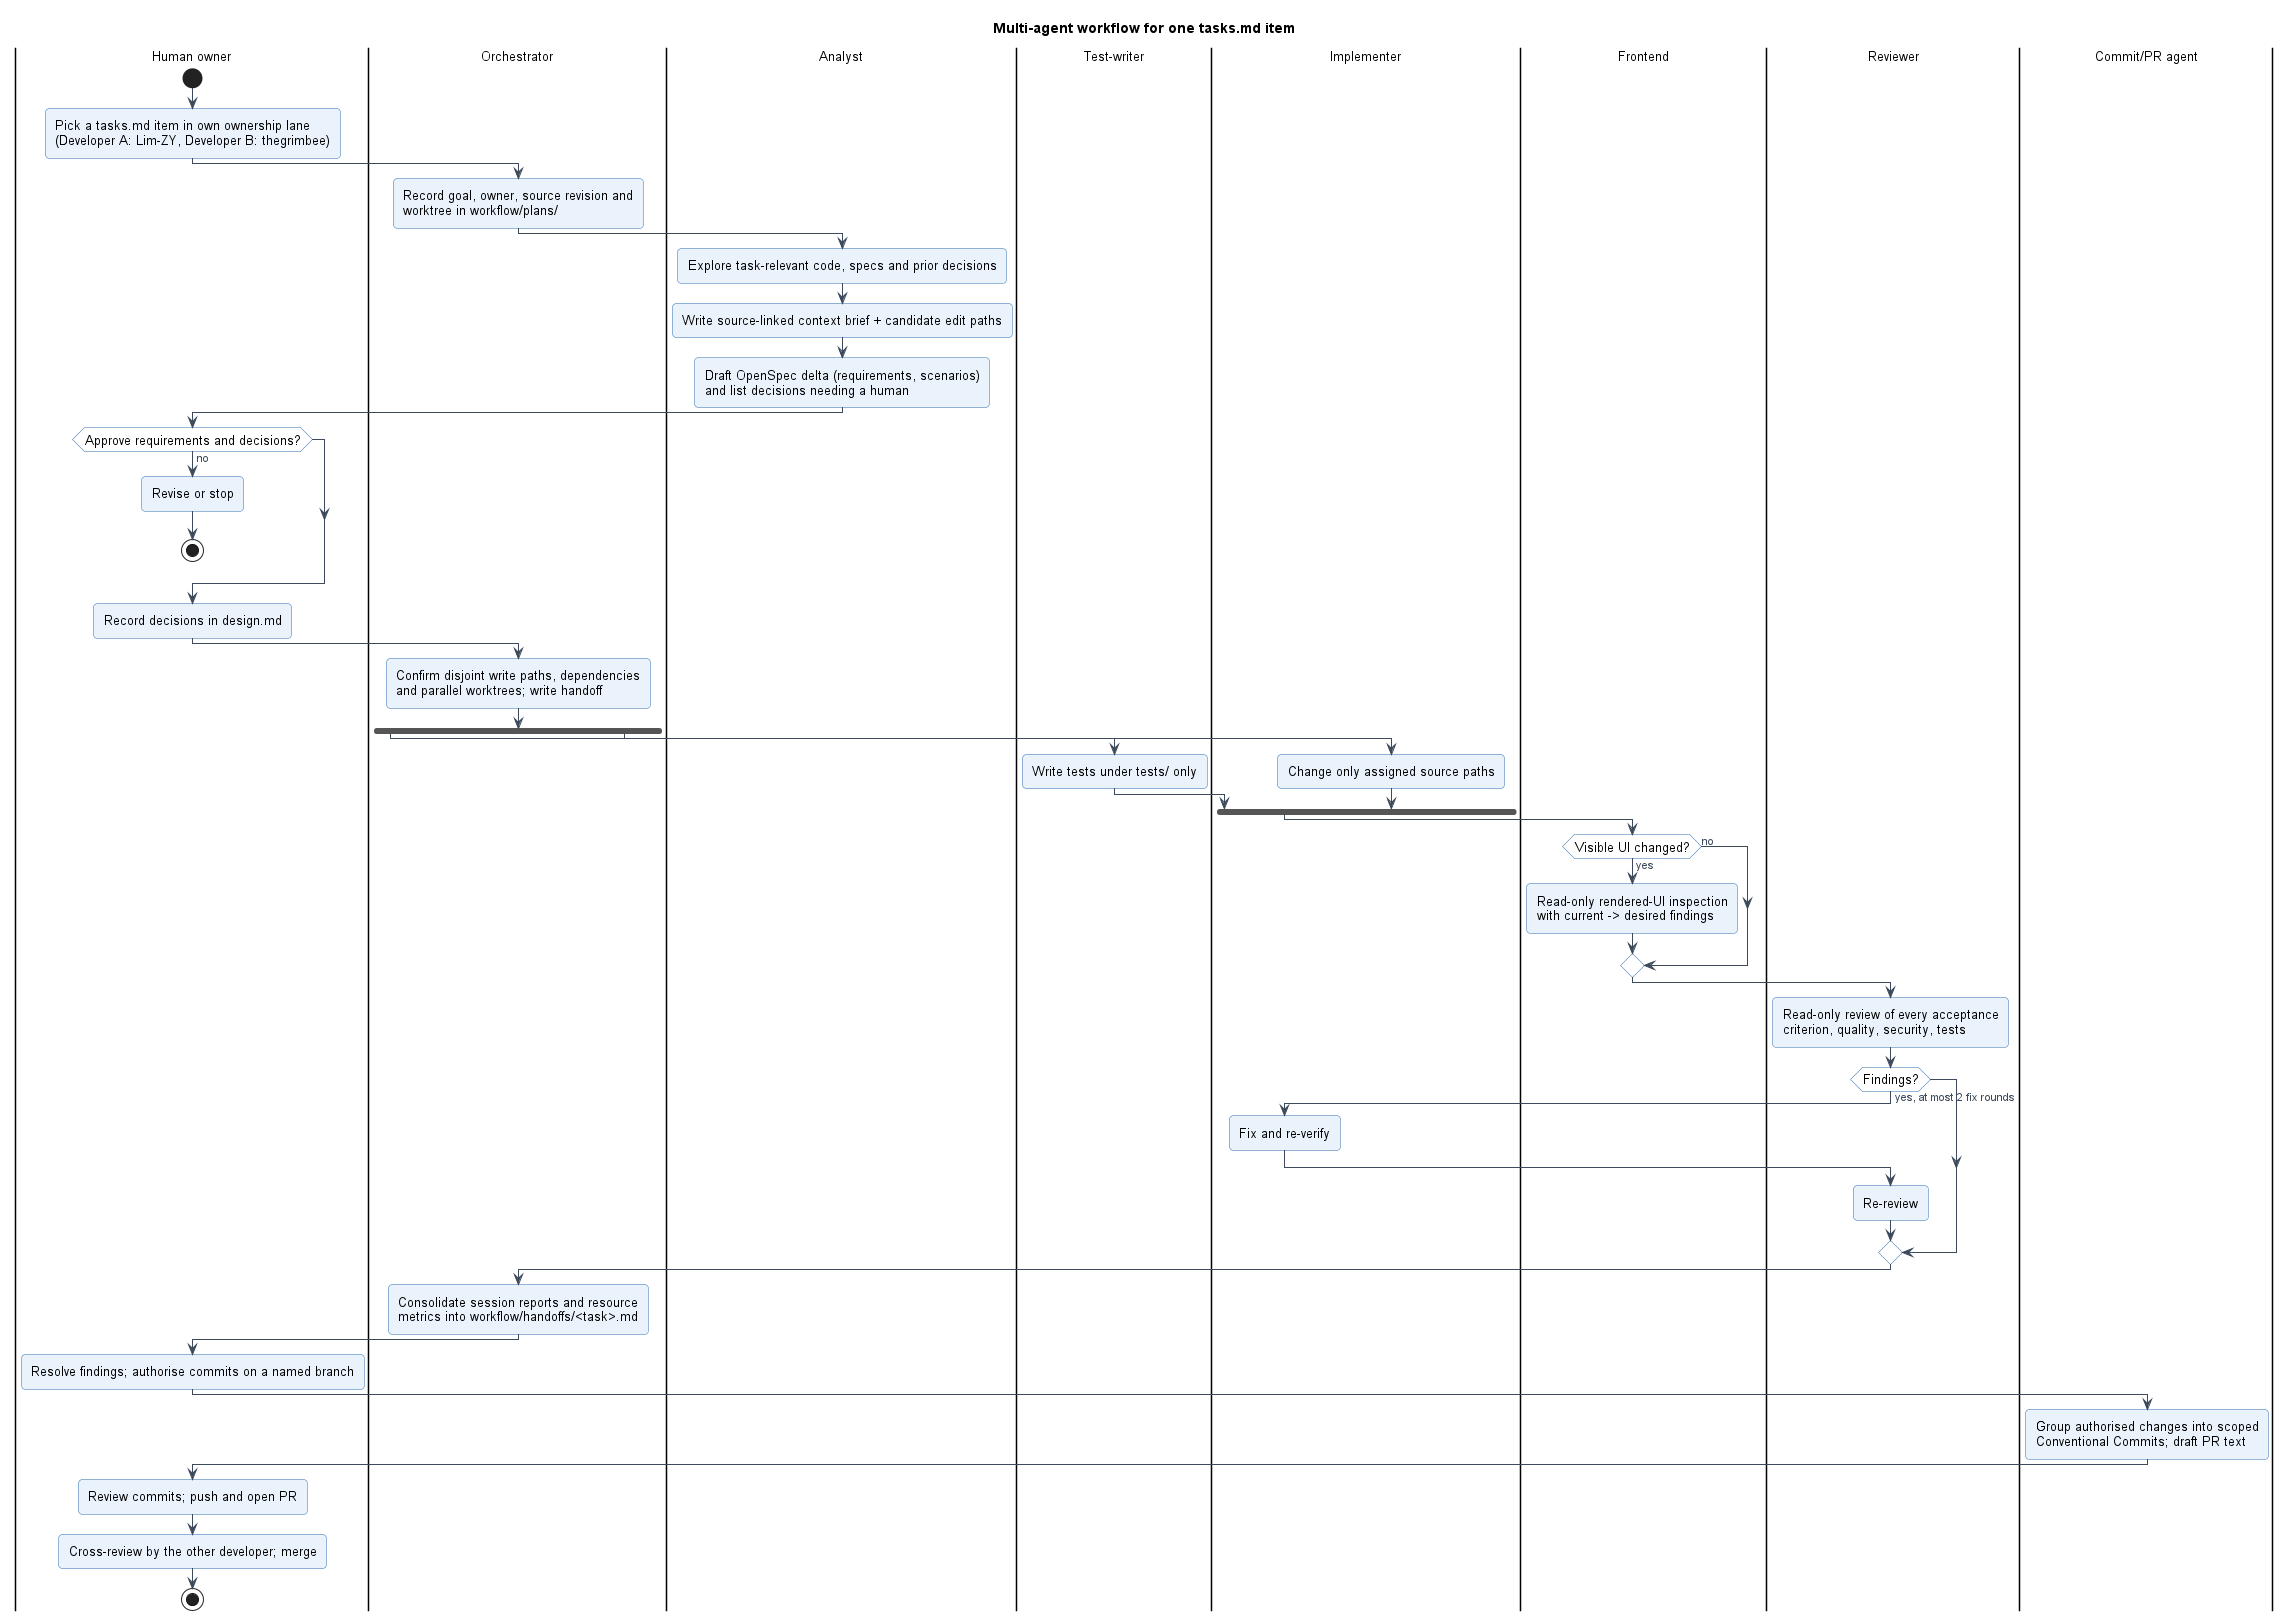

The diagram above was rendered by PlantUML. Its source (embedded in the PNG):
@startuml
!include style.puml
title Multi-agent workflow for one tasks.md item

|Human owner|
start
:Pick a tasks.md item in own ownership lane
(Developer A: Lim-ZY, Developer B: thegrimbee);
|Orchestrator|
:Record goal, owner, source revision and
worktree in workflow/plans/;
|Analyst|
:Explore task-relevant code, specs and prior decisions;
:Write source-linked context brief + candidate edit paths;
:Draft OpenSpec delta (requirements, scenarios)
and list decisions needing a human;
|Human owner|
if (Approve requirements and decisions?) then (no)
  :Revise or stop;
  stop
endif
:Record decisions in design.md;
|Orchestrator|
:Confirm disjoint write paths, dependencies
and parallel worktrees; write handoff;
fork
  |Test-writer|
  :Write tests under tests/ only;
fork again
  |Implementer|
  :Change only assigned source paths;
end fork
|Frontend|
if (Visible UI changed?) then (yes)
  :Read-only rendered-UI inspection
  with current -> desired findings;
else (no)
endif
|Reviewer|
:Read-only review of every acceptance
criterion, quality, security, tests;
if (Findings?) then (yes, at most 2 fix rounds)
  |Implementer|
  :Fix and re-verify;
  |Reviewer|
  :Re-review;
endif
|Orchestrator|
:Consolidate session reports and resource
metrics into workflow/handoffs/<task>.md;
|Human owner|
:Resolve findings; authorise commits on a named branch;
|Commit/PR agent|
:Group authorised changes into scoped
Conventional Commits; draft PR text;
|Human owner|
:Review commits; push and open PR;
:Cross-review by the other developer; merge;
stop
@enduml